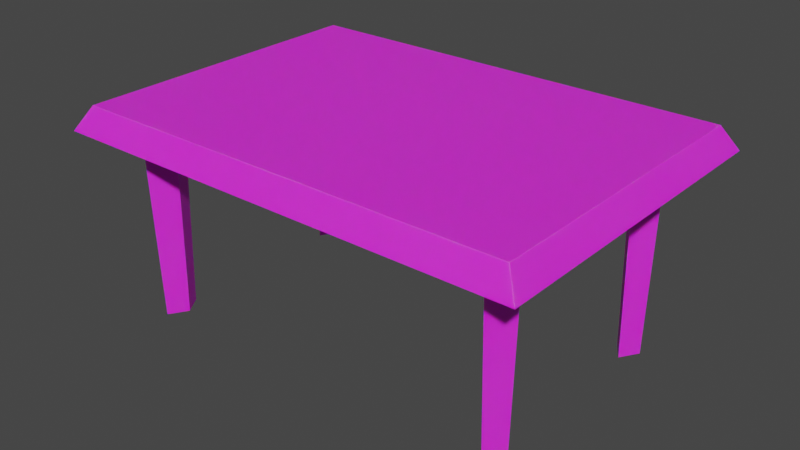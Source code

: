 # Source: Table.blend  (saved by Blender 3.3.6; exported with 4.5.12 LTS)
import bpy
from mathutils import Matrix  # noqa: F401  (used for matrix-valued properties, if any)

bpy.ops.wm.read_factory_settings(use_empty=True)
scene = bpy.context.scene
scene.name = 'Scene'

# ---- collections
col_collection = bpy.data.collections.new('Collection'); scene.collection.children.link(col_collection)

# ---- images (referenced by path relative to the original .blend; pixels are not part of the script)
import os
ASSET_DIR = os.environ.get("B2B_ASSET_DIR", "")  # directory of the original .blend (textures are referenced by path, not embedded)
HERE = os.path.dirname(os.path.abspath(__file__))  # packed textures are extracted next to this script under _unpacked/

def load_image(name, relpath, width, height, colorspace="sRGB"):
    """Load a texture the original file referenced (path relative to the .blend, or extracted next to this script)."""
    p = next((c for c in (os.path.join(HERE, relpath), os.path.join(ASSET_DIR, relpath)) if relpath and os.path.exists(c)), "")
    if p:
        img = bpy.data.images.load(p, check_existing=True)
        img.name = name
    else:  # same state as the original file: an image datablock whose file is absent (Cycles renders it pink)
        img = bpy.data.images.new(name, width, height)
        img.source = "FILE"
        img.filepath = "//" + (relpath or name)
    img.colorspace_settings.name = colorspace
    return img
img_bridge_wood_01_png = load_image('bridge_wood_01.png', 'bridge_wood_01.png', 1024, 1024, 'sRGB')

# ---- materials (node trees are filled in below, after node groups)
mat_material_002 = bpy.data.materials.new('Material.002')
mat_material_002.use_transparent_shadow = False

# ---- material node trees
mat_material_002.use_nodes = True; mat_material_002.node_tree.nodes.clear()
_N = mat_material_002.node_tree.nodes; _L = mat_material_002.node_tree.links
n0 = _N.new('ShaderNodeBsdfPrincipled'); n0.name = 'Principled BSDF'; n0.location = (10, 300)
n0.distribution = 'GGX'
n0.subsurface_method = 'RANDOM_WALK_SKIN'
n0.inputs[3].default_value = 1.45
n0.inputs[8].default_value = 1.0
n0.inputs[10].default_value = 0.03158
n0.inputs[27].default_value = (0.0, 0.0, 0.0, 1.0)
n0.inputs[28].default_value = 1.0
n1 = _N.new('ShaderNodeOutputMaterial'); n1.name = 'Material Output'; n1.location = (300, 300)
n2 = _N.new('ShaderNodeTexImage'); n2.name = 'Image Texture'; n2.location = (-280, 280)
n2.image = img_bridge_wood_01_png
n3 = _N.new('ShaderNodeMix'); n3.name = 'Mix'; n3.location = (-160, 180)
n3.data_type = 'RGBA'
n3.inputs[0].default_value = 0.03158
n3.inputs[7].default_value = (0.8, 0.8, 0.8, 1.0)
_L.new(n0.outputs[0], n1.inputs[0])
_L.new(n2.outputs[0], n3.inputs[6])
_L.new(n3.outputs[2], n0.inputs[0])
n1.is_active_output = True

# ---- world
world_world = bpy.data.worlds.new('World'); scene.world = world_world
world_world.use_nodes = True; world_world.node_tree.nodes.clear()
_N = world_world.node_tree.nodes; _L = world_world.node_tree.links
n0 = _N.new('ShaderNodeOutputWorld'); n0.name = 'World Output'; n0.location = (300, 300)
n1 = _N.new('ShaderNodeBackground'); n1.name = 'Background'; n1.location = (10, 300)
n1.inputs[0].default_value = (0.05088, 0.05088, 0.05088, 1.0)
_L.new(n1.outputs[0], n0.inputs[0])
n0.is_active_output = True
world_world.color = (0.05088, 0.05088, 0.05088)
world_world.use_sun_shadow = False
world_world.sun_shadow_jitter_overblur = 0.0

# ---- meshes
me_wrld_table_short_geometry = bpy.data.meshes.new('wrld_table_short-Geometry')
me_wrld_table_short_geometry.from_pydata([(-1.321, -0.922, 1.268), (1.321, -0.922, 1.268), (1.321, 0.922, 1.268), (-1.321, 0.922, 1.268), (-1.407, -1.0, 1.126), (1.407, -1.0, 1.126), (1.321, -0.922, 1.268), (-1.321, -0.922, 1.268), (1.407, -1.0, 1.126), (1.407, 1.0, 1.126), (1.321, 0.922, 1.268), (1.321, -0.922, 1.268), (1.407, 1.0, 1.126), (-1.407, 1.0, 1.126), (-1.321, 0.922, 1.268), (1.321, 0.922, 1.268), (-1.407, 1.0, 1.126), (-1.407, -1.0, 1.126), (-1.321, -0.922, 1.268), (-1.321, 0.922, 1.268), (-1.028, -0.6556, 0.002484), (-1.097, -0.5091, 1.173), (-1.003, -0.6555, 1.173), (-1.097, -0.5488, 0.002484), (-1.097, -0.5488, 0.002484), (-1.192, -0.6555, 1.173), (-1.097, -0.5091, 1.173), (-1.167, -0.6556, 0.002484), (-1.167, -0.6556, 0.002484), (-1.097, -0.8035, 1.173), (-1.192, -0.6555, 1.173), (-1.097, -0.7636, 0.002484), (-1.097, -0.7636, 0.002484), (-1.003, -0.6555, 1.173), (-1.097, -0.8035, 1.173), (-1.028, -0.6556, 0.002484), (1.178, -0.6406, 0.002484), (1.109, -0.4941, 1.173), (1.203, -0.6404, 1.173), (1.109, -0.5338, 0.002484), (1.109, -0.5338, 0.002484), (1.014, -0.6404, 1.173), (1.109, -0.4941, 1.173), (1.04, -0.6406, 0.002484), (1.04, -0.6406, 0.002484), (1.109, -0.7885, 1.173), (1.014, -0.6404, 1.173), (1.109, -0.7486, 0.002484), (1.109, -0.7486, 0.002484), (1.203, -0.6404, 1.173), (1.109, -0.7885, 1.173), (1.178, -0.6406, 0.002484), (1.178, 0.6093, 0.002484), (1.109, 0.7558, 1.173), (1.203, 0.6094, 1.173), (1.109, 0.7161, 0.002484), (1.109, 0.7161, 0.002484), (1.014, 0.6094, 1.173), (1.109, 0.7558, 1.173), (1.04, 0.6093, 0.002484), (1.04, 0.6093, 0.002484), (1.109, 0.4614, 1.173), (1.014, 0.6094, 1.173), (1.109, 0.5013, 0.002484), (1.109, 0.5013, 0.002484), (1.203, 0.6094, 1.173), (1.109, 0.4614, 1.173), (1.178, 0.6093, 0.002484), (-1.028, 0.6093, 0.002484), (-1.097, 0.7558, 1.173), (-1.003, 0.6094, 1.173), (-1.097, 0.7161, 0.002484), (-1.097, 0.7161, 0.002484), (-1.192, 0.6094, 1.173), (-1.097, 0.7558, 1.173), (-1.167, 0.6093, 0.002484), (-1.167, 0.6093, 0.002484), (-1.097, 0.4614, 1.173), (-1.192, 0.6094, 1.173), (-1.097, 0.5013, 0.002484), (-1.097, 0.5013, 0.002484), (-1.003, 0.6094, 1.173), (-1.097, 0.4614, 1.173), (-1.028, 0.6093, 0.002484)], [], [(0, 1, 2), (2, 3, 0), (4, 5, 6), (6, 7, 4), (8, 9, 10), (10, 11, 8), (12, 13, 14), (14, 15, 12), (16, 17, 18), (18, 19, 16), (20, 21, 22), (20, 23, 21), (24, 25, 26), (24, 27, 25), (28, 29, 30), (28, 31, 29), (32, 33, 34), (32, 35, 33), (36, 37, 38), (36, 39, 37), (40, 41, 42), (40, 43, 41), (44, 45, 46), (44, 47, 45), (48, 49, 50), (48, 51, 49), (52, 53, 54), (52, 55, 53), (56, 57, 58), (56, 59, 57), (60, 61, 62), (60, 63, 61), (64, 65, 66), (64, 67, 65), (68, 69, 70), (68, 71, 69), (72, 73, 74), (72, 75, 73), (76, 77, 78), (76, 79, 77), (80, 81, 82), (80, 83, 81)])
me_wrld_table_short_geometry.polygons.foreach_set('use_smooth', [0, 0, 0, 0, 0, 0, 0, 0, 0, 0, 1, 1, 1, 1, 1, 1, 1, 1, 1, 1, 1, 1, 1, 1, 1, 1, 1, 1, 1, 1, 1, 1, 1, 1, 1, 1, 1, 1, 1, 1, 1, 1])
_uv = me_wrld_table_short_geometry.uv_layers.new(name='wrld_table_short-Geometry-UV')
_uv.uv.foreach_set('vector', [0.1236, 0.7726, 0.1236, 0.001348, 0.6146, 0.001342, 0.6146, 0.001342, 0.6146, 0.7726, 0.1236, 0.7726, 0.3669, 0.6423, 0.3669, 0.01321, 0.451, 0.01321, 0.451, 0.01321, 0.451, 0.6423, 0.3669, 0.6423, 0.3669, 0.6423, 0.3669, 0.01321, 0.451, 0.01321, 0.451, 0.01321, 0.451, 0.6423, 0.3669, 0.6423, 0.3669, 0.6423, 0.3669, 0.01321, 0.451, 0.01321, 0.451, 0.01321, 0.451, 0.6423, 0.3669, 0.6423, 0.3669, 0.6423, 0.3669, 0.01321, 0.451, 0.01321, 0.451, 0.01321, 0.451, 0.6423, 0.3669, 0.6423, 0.8868, 0.287, 0.8212, 0.01112, 0.8868, 0.01112, 0.8868, 0.287, 0.8212, 0.287, 0.8212, 0.01112, 0.8815, 0.3829, 0.8217, 0.1055, 0.8815, 0.1055, 0.8815, 0.3829, 0.8218, 0.3829, 0.8217, 0.1055, 0.8815, 0.3816, 0.8217, 0.1043, 0.8815, 0.1043, 0.8815, 0.3816, 0.8217, 0.3816, 0.8217, 0.1043, 0.885, 0.2874, 0.8221, 0.01066, 0.885, 0.01066, 0.885, 0.2874, 0.8221, 0.2874, 0.8221, 0.01066, 0.8868, 0.287, 0.8212, 0.01112, 0.8868, 0.01112, 0.8868, 0.287, 0.8212, 0.287, 0.8212, 0.01112, 0.8815, 0.3829, 0.8217, 0.1055, 0.8815, 0.1055, 0.8815, 0.3829, 0.8218, 0.3829, 0.8217, 0.1055, 0.8815, 0.3816, 0.8217, 0.1043, 0.8815, 0.1043, 0.8815, 0.3816, 0.8217, 0.3816, 0.8217, 0.1043, 0.885, 0.2874, 0.8221, 0.01066, 0.885, 0.01066, 0.885, 0.2874, 0.8221, 0.2874, 0.8221, 0.01066, 0.8868, 0.287, 0.8212, 0.01112, 0.8868, 0.01112, 0.8868, 0.287, 0.8212, 0.287, 0.8212, 0.01112, 0.8815, 0.3829, 0.8217, 0.1055, 0.8815, 0.1055, 0.8815, 0.3829, 0.8218, 0.3829, 0.8217, 0.1055, 0.8815, 0.3816, 0.8217, 0.1043, 0.8815, 0.1043, 0.8815, 0.3816, 0.8217, 0.3816, 0.8217, 0.1043, 0.885, 0.2874, 0.8221, 0.01066, 0.885, 0.01066, 0.885, 0.2874, 0.8221, 0.2874, 0.8221, 0.01066, 0.8868, 0.287, 0.8212, 0.01112, 0.8868, 0.01112, 0.8868, 0.287, 0.8212, 0.287, 0.8212, 0.01112, 0.8815, 0.3829, 0.8217, 0.1055, 0.8815, 0.1055, 0.8815, 0.3829, 0.8218, 0.3829, 0.8217, 0.1055, 0.8815, 0.3816, 0.8217, 0.1043, 0.8815, 0.1043, 0.8815, 0.3816, 0.8217, 0.3816, 0.8217, 0.1043, 0.885, 0.2874, 0.8221, 0.01066, 0.885, 0.01066, 0.885, 0.2874, 0.8221, 0.2874, 0.8221, 0.01066])
me_wrld_table_short_geometry.materials.append(mat_material_002)
me_wrld_table_short_geometry.update()

# ---- objects
ob_wrld_table_short = bpy.data.objects.new('wrld_table_short', me_wrld_table_short_geometry)

# ---- transforms, parenting, visibility, modifiers, constraints
ob_wrld_table_short.location = (0.0, 0.0, 0.0)
ob_wrld_table_short.scale = (1.493, 1.493, 1.493)

# ---- collection membership
col_collection.objects.link(ob_wrld_table_short)

# ---- scene / render settings (as saved in the file)
scene.frame_start = 1; scene.frame_end = 250; scene.frame_set(1)
scene.render.engine = 'BLENDER_EEVEE_NEXT'
scene.cycles.sampling_pattern = 'TABULATED_SOBOL'
scene.cycles.use_light_tree = False
scene.view_settings.view_transform = 'Filmic'
bpy.context.view_layer.update()

# ---- added for rendering (the .blend has no active camera and no usable light): camera, sun
cam_auto = bpy.data.cameras.new('AutoCamera')
cam_auto.lens = 50.0
cam_auto.sensor_width = 36.0
cam_auto.clip_end = 1000.0
ob_auto_camera = bpy.data.objects.new('AutoCamera', cam_auto)
scene.collection.objects.link(ob_auto_camera)
ob_auto_camera.location = (5.08029, -6.09635, 5.01287)
ob_auto_camera.rotation_euler = (1.09748, -7.21219e-08, 0.694738)
scene.camera = ob_auto_camera
light_auto_sun = bpy.data.lights.new('AutoSun', 'SUN')
light_auto_sun.energy = 3.0
light_auto_sun.angle = 0.0523599
ob_auto_sun = bpy.data.objects.new('AutoSun', light_auto_sun)
scene.collection.objects.link(ob_auto_sun)
ob_auto_sun.rotation_euler = (0.872665, 0.174533, 0.523599)
bpy.context.view_layer.update()
